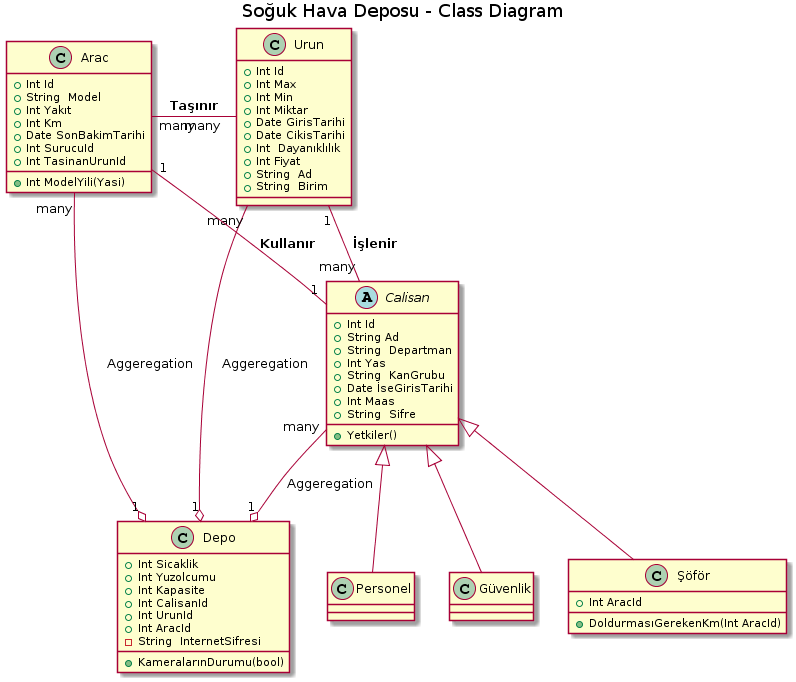

The diagram above was rendered by PlantUML. Its source (embedded in the PNG):
@startuml
title Soğuk Hava Deposu - Class Diagram


class Urun {
  +Int Id
  +Int Max
  +Int Min
  +Int Miktar
  +Date GirisTarihi
  +Date CikisTarihi
  +Int  Dayanıklılık
  +Int Fiyat
  +String  Ad
  +String  Birim  
  }

abstract class Calisan{
+Int Id
+String Ad
+String  Departman
+Int Yas
+String  KanGrubu
+Date İseGirisTarihi
+Int Maas
+String  Sifre
+Yetkiler()

}


class Depo{
+Int Sicaklik
+Int Yuzolcumu
+Int Kapasite
+Int CalisanId
+Int UrunId
+Int AracId
-String  InternetSifresi
+KameralarınDurumu(bool)

}

class Arac {

+Int Id
+Int ModelYili(Yasi)
+String  Model
+Int Yakıt 
+Int Km
+Date SonBakimTarihi
+Int SurucuId
+Int TasinanUrunId



}




Calisan <|-- Personel

Calisan <|-- Güvenlik

Calisan <|-- Şöför

Class Şöför{

+Int AracId

+DoldurmasıGerekenKm(Int AracId)

}



Depo "1" o-up- "many" Arac: Aggeregation
Depo "1" o-up- "many" Urun: Aggeregation
Depo "1" o-up- "many" Calisan: Aggeregation
Arac "many" -right- "many  " Urun   : **Taşınır**
Arac "1" -- "1" Calisan   : **Kullanır**
Urun "1" -- "many" Calisan   :** İşlenir**
@enduml